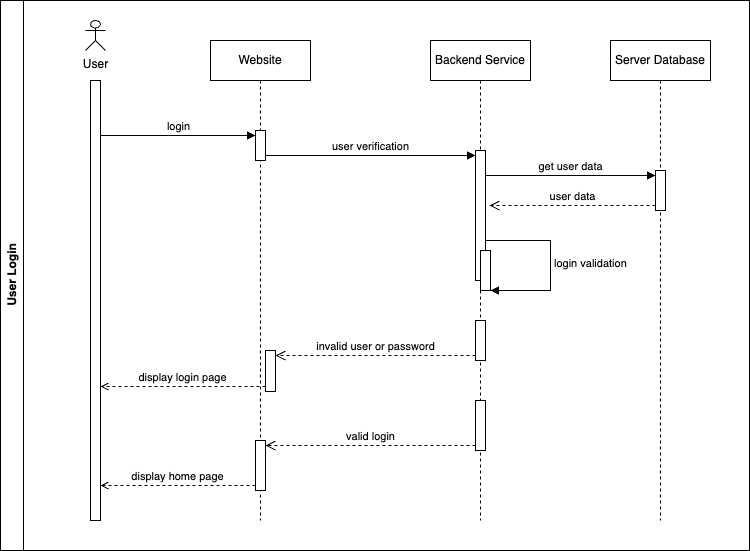

The diagram above was exported from draw.io. Its source (the exported page's mxGraphModel, read from the mxfile embedded in the PNG):
<mxGraphModel dx="1188" dy="829" grid="1" gridSize="10" guides="1" tooltips="1" connect="1" arrows="1" fold="1" page="1" pageScale="1" pageWidth="850" pageHeight="1100" math="0" shadow="0">
  <root>
    <mxCell id="0" />
    <mxCell id="1" parent="0" />
    <mxCell id="2" value="User Login" style="swimlane;horizontal=0;whiteSpace=wrap;html=1;" vertex="1" parent="1">
      <mxGeometry x="41" y="40" width="749" height="550" as="geometry" />
    </mxCell>
    <mxCell id="3" value="" style="html=1;points=[[0,0,0,0,5],[0,1,0,0,-5],[1,0,0,0,5],[1,1,0,0,-5]];perimeter=orthogonalPerimeter;outlineConnect=0;targetShapes=umlLifeline;portConstraint=eastwest;newEdgeStyle={&quot;curved&quot;:0,&quot;rounded&quot;:0};" vertex="1" parent="2">
      <mxGeometry x="90" y="80" width="10" height="440" as="geometry" />
    </mxCell>
    <mxCell id="4" value="User" style="shape=umlActor;verticalLabelPosition=bottom;verticalAlign=top;html=1;" vertex="1" parent="2">
      <mxGeometry x="85" y="20" width="20" height="30" as="geometry" />
    </mxCell>
    <mxCell id="5" value="Website" style="shape=umlLifeline;perimeter=lifelinePerimeter;whiteSpace=wrap;html=1;container=1;dropTarget=0;collapsible=0;recursiveResize=0;outlineConnect=0;portConstraint=eastwest;newEdgeStyle={&quot;curved&quot;:0,&quot;rounded&quot;:0};" vertex="1" parent="2">
      <mxGeometry x="210" y="40" width="100" height="480" as="geometry" />
    </mxCell>
    <mxCell id="6" value="" style="html=1;points=[[0,0,0,0,5],[0,1,0,0,-5],[1,0,0,0,5],[1,1,0,0,-5]];perimeter=orthogonalPerimeter;outlineConnect=0;targetShapes=umlLifeline;portConstraint=eastwest;newEdgeStyle={&quot;curved&quot;:0,&quot;rounded&quot;:0};" vertex="1" parent="5">
      <mxGeometry x="45" y="90" width="10" height="30" as="geometry" />
    </mxCell>
    <mxCell id="7" value="" style="html=1;points=[[0,0,0,0,5],[0,1,0,0,-5],[1,0,0,0,5],[1,1,0,0,-5]];perimeter=orthogonalPerimeter;outlineConnect=0;targetShapes=umlLifeline;portConstraint=eastwest;newEdgeStyle={&quot;curved&quot;:0,&quot;rounded&quot;:0};" vertex="1" parent="5">
      <mxGeometry x="55" y="310" width="10" height="41" as="geometry" />
    </mxCell>
    <mxCell id="8" value="" style="html=1;points=[[0,0,0,0,5],[0,1,0,0,-5],[1,0,0,0,5],[1,1,0,0,-5]];perimeter=orthogonalPerimeter;outlineConnect=0;targetShapes=umlLifeline;portConstraint=eastwest;newEdgeStyle={&quot;curved&quot;:0,&quot;rounded&quot;:0};" vertex="1" parent="5">
      <mxGeometry x="45" y="400" width="10" height="50" as="geometry" />
    </mxCell>
    <mxCell id="9" value="Backend Service" style="shape=umlLifeline;perimeter=lifelinePerimeter;whiteSpace=wrap;html=1;container=1;dropTarget=0;collapsible=0;recursiveResize=0;outlineConnect=0;portConstraint=eastwest;newEdgeStyle={&quot;curved&quot;:0,&quot;rounded&quot;:0};" vertex="1" parent="2">
      <mxGeometry x="430" y="40" width="100" height="480" as="geometry" />
    </mxCell>
    <mxCell id="10" value="" style="html=1;points=[[0,0,0,0,5],[0,1,0,0,-5],[1,0,0,0,5],[1,1,0,0,-5]];perimeter=orthogonalPerimeter;outlineConnect=0;targetShapes=umlLifeline;portConstraint=eastwest;newEdgeStyle={&quot;curved&quot;:0,&quot;rounded&quot;:0};" vertex="1" parent="9">
      <mxGeometry x="45" y="110" width="10" height="130" as="geometry" />
    </mxCell>
    <mxCell id="11" value="" style="html=1;points=[[0,0,0,0,5],[0,1,0,0,-5],[1,0,0,0,5],[1,1,0,0,-5]];perimeter=orthogonalPerimeter;outlineConnect=0;targetShapes=umlLifeline;portConstraint=eastwest;newEdgeStyle={&quot;curved&quot;:0,&quot;rounded&quot;:0};" vertex="1" parent="9">
      <mxGeometry x="50" y="210" width="10" height="40" as="geometry" />
    </mxCell>
    <mxCell id="12" value="login validation" style="html=1;align=left;spacingLeft=2;endArrow=block;rounded=0;edgeStyle=orthogonalEdgeStyle;curved=0;rounded=0;" edge="1" parent="9" source="10" target="11">
      <mxGeometry relative="1" as="geometry">
        <mxPoint x="70" y="340" as="sourcePoint" />
        <Array as="points">
          <mxPoint x="120" y="200" />
          <mxPoint x="120" y="250" />
        </Array>
      </mxGeometry>
    </mxCell>
    <mxCell id="13" value="" style="html=1;points=[[0,0,0,0,5],[0,1,0,0,-5],[1,0,0,0,5],[1,1,0,0,-5]];perimeter=orthogonalPerimeter;outlineConnect=0;targetShapes=umlLifeline;portConstraint=eastwest;newEdgeStyle={&quot;curved&quot;:0,&quot;rounded&quot;:0};" vertex="1" parent="9">
      <mxGeometry x="45" y="280" width="10" height="40" as="geometry" />
    </mxCell>
    <mxCell id="14" value="" style="html=1;points=[[0,0,0,0,5],[0,1,0,0,-5],[1,0,0,0,5],[1,1,0,0,-5]];perimeter=orthogonalPerimeter;outlineConnect=0;targetShapes=umlLifeline;portConstraint=eastwest;newEdgeStyle={&quot;curved&quot;:0,&quot;rounded&quot;:0};" vertex="1" parent="9">
      <mxGeometry x="45" y="360" width="10" height="50" as="geometry" />
    </mxCell>
    <mxCell id="15" value="Server Database" style="shape=umlLifeline;perimeter=lifelinePerimeter;whiteSpace=wrap;html=1;container=1;dropTarget=0;collapsible=0;recursiveResize=0;outlineConnect=0;portConstraint=eastwest;newEdgeStyle={&quot;curved&quot;:0,&quot;rounded&quot;:0};" vertex="1" parent="2">
      <mxGeometry x="610" y="40" width="100" height="480" as="geometry" />
    </mxCell>
    <mxCell id="16" value="" style="html=1;points=[[0,0,0,0,5],[0,1,0,0,-5],[1,0,0,0,5],[1,1,0,0,-5]];perimeter=orthogonalPerimeter;outlineConnect=0;targetShapes=umlLifeline;portConstraint=eastwest;newEdgeStyle={&quot;curved&quot;:0,&quot;rounded&quot;:0};" vertex="1" parent="15">
      <mxGeometry x="45" y="130" width="10" height="40" as="geometry" />
    </mxCell>
    <mxCell id="17" value="login" style="html=1;verticalAlign=bottom;endArrow=block;curved=0;rounded=0;entryX=0;entryY=0;entryDx=0;entryDy=5;entryPerimeter=0;" edge="1" parent="2" source="3" target="6">
      <mxGeometry width="80" relative="1" as="geometry">
        <mxPoint x="100" y="140" as="sourcePoint" />
        <mxPoint x="180" y="140" as="targetPoint" />
      </mxGeometry>
    </mxCell>
    <mxCell id="18" value="user verification" style="html=1;verticalAlign=bottom;endArrow=block;curved=0;rounded=0;entryX=0;entryY=0;entryDx=0;entryDy=5;exitX=1;exitY=1;exitDx=0;exitDy=-5;exitPerimeter=0;" edge="1" parent="2" source="6" target="10">
      <mxGeometry relative="1" as="geometry">
        <mxPoint x="405" y="205" as="sourcePoint" />
      </mxGeometry>
    </mxCell>
    <mxCell id="19" value="get user data" style="html=1;verticalAlign=bottom;endArrow=block;curved=0;rounded=0;entryX=0;entryY=0;entryDx=0;entryDy=5;" edge="1" parent="2" source="10" target="16">
      <mxGeometry relative="1" as="geometry">
        <mxPoint x="855" y="225" as="sourcePoint" />
      </mxGeometry>
    </mxCell>
    <mxCell id="20" value="user data" style="html=1;verticalAlign=bottom;endArrow=open;dashed=1;endSize=8;curved=0;rounded=0;exitX=0;exitY=1;exitDx=0;exitDy=-5;" edge="1" parent="2" source="16">
      <mxGeometry relative="1" as="geometry">
        <mxPoint x="489" y="205" as="targetPoint" />
      </mxGeometry>
    </mxCell>
    <mxCell id="21" value="invalid user or password" style="html=1;verticalAlign=bottom;endArrow=open;dashed=1;endSize=8;curved=0;rounded=0;entryX=1;entryY=0;entryDx=0;entryDy=5;entryPerimeter=0;exitX=0;exitY=1;exitDx=0;exitDy=-5;exitPerimeter=0;" edge="1" parent="2" source="13" target="7">
      <mxGeometry relative="1" as="geometry">
        <mxPoint x="405" y="275" as="targetPoint" />
        <mxPoint x="470" y="315" as="sourcePoint" />
      </mxGeometry>
    </mxCell>
    <mxCell id="22" value="display login page" style="html=1;verticalAlign=bottom;endArrow=open;curved=0;rounded=0;exitX=0;exitY=1;exitDx=0;exitDy=-5;exitPerimeter=0;dashed=1;endFill=0;" edge="1" parent="2" source="7" target="3">
      <mxGeometry width="80" relative="1" as="geometry">
        <mxPoint x="470" y="340" as="sourcePoint" />
        <mxPoint x="550" y="340" as="targetPoint" />
      </mxGeometry>
    </mxCell>
    <mxCell id="23" value="display home page" style="html=1;verticalAlign=bottom;endArrow=open;curved=0;rounded=0;dashed=1;endFill=0;exitX=0;exitY=1;exitDx=0;exitDy=-5;exitPerimeter=0;" edge="1" parent="2" source="8" target="3">
      <mxGeometry width="80" relative="1" as="geometry">
        <mxPoint x="249" y="597" as="sourcePoint" />
        <mxPoint x="105" y="597" as="targetPoint" />
      </mxGeometry>
    </mxCell>
    <mxCell id="24" value="valid login" style="html=1;verticalAlign=bottom;endArrow=open;dashed=1;endSize=8;curved=0;rounded=0;exitX=0;exitY=1;exitDx=0;exitDy=-5;exitPerimeter=0;entryX=1;entryY=0;entryDx=0;entryDy=5;entryPerimeter=0;" edge="1" parent="2" source="14" target="8">
      <mxGeometry relative="1" as="geometry">
        <mxPoint x="269" y="555" as="targetPoint" />
        <mxPoint x="485" y="540" as="sourcePoint" />
      </mxGeometry>
    </mxCell>
  </root>
</mxGraphModel>